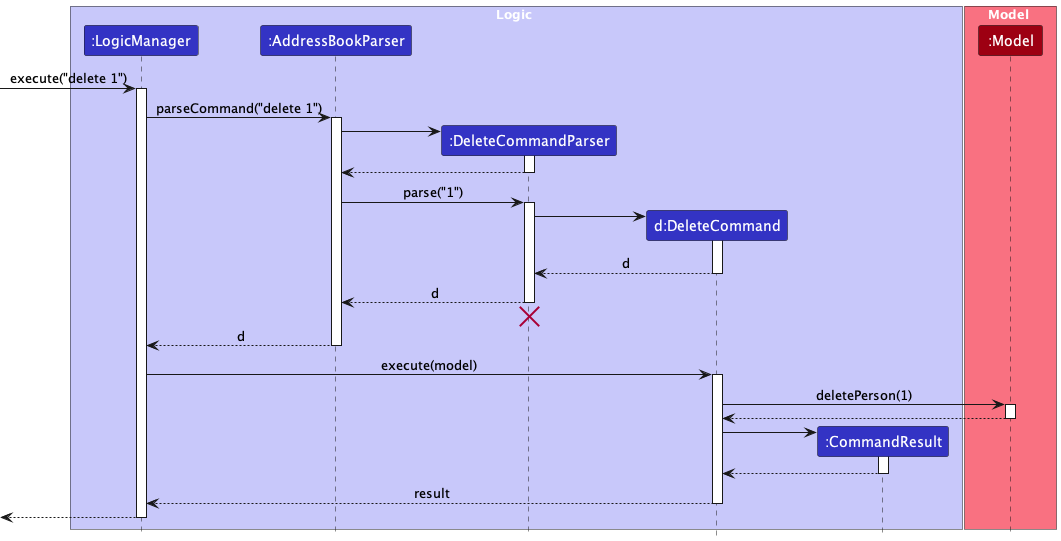

The diagram above was rendered by PlantUML. Its source (embedded in the PNG):
@startuml
!include style.puml
skinparam ArrowFontStyle plain

box Logic LOGIC_COLOR_T1
participant ":LogicManager" as LogicManager LOGIC_COLOR
participant ":AddressBookParser" as AddressBookParser LOGIC_COLOR
participant ":DeleteCommandParser" as DeleteCommandParser LOGIC_COLOR
participant "d:DeleteCommand" as DeleteCommand LOGIC_COLOR
participant ":CommandResult" as CommandResult LOGIC_COLOR
end box

box Model MODEL_COLOR_T1
participant ":Model" as Model MODEL_COLOR
end box

[-> LogicManager : execute("delete 1")
activate LogicManager

LogicManager -> AddressBookParser : parseCommand("delete 1")
activate AddressBookParser

create DeleteCommandParser
AddressBookParser -> DeleteCommandParser
activate DeleteCommandParser

DeleteCommandParser --> AddressBookParser
deactivate DeleteCommandParser

AddressBookParser -> DeleteCommandParser : parse("1")
activate DeleteCommandParser

create DeleteCommand
DeleteCommandParser -> DeleteCommand
activate DeleteCommand

DeleteCommand --> DeleteCommandParser : d
deactivate DeleteCommand

DeleteCommandParser --> AddressBookParser : d
deactivate DeleteCommandParser
'Hidden arrow to position the destroy marker below the end of the activation bar.
DeleteCommandParser -[hidden]-> AddressBookParser
destroy DeleteCommandParser

AddressBookParser --> LogicManager : d
deactivate AddressBookParser

LogicManager -> DeleteCommand : execute(model)
activate DeleteCommand

DeleteCommand -> Model : deletePerson(1)
activate Model

Model --> DeleteCommand
deactivate Model

create CommandResult
DeleteCommand -> CommandResult
activate CommandResult

CommandResult --> DeleteCommand
deactivate CommandResult

DeleteCommand --> LogicManager : result
deactivate DeleteCommand

[<--LogicManager
deactivate LogicManager
@enduml